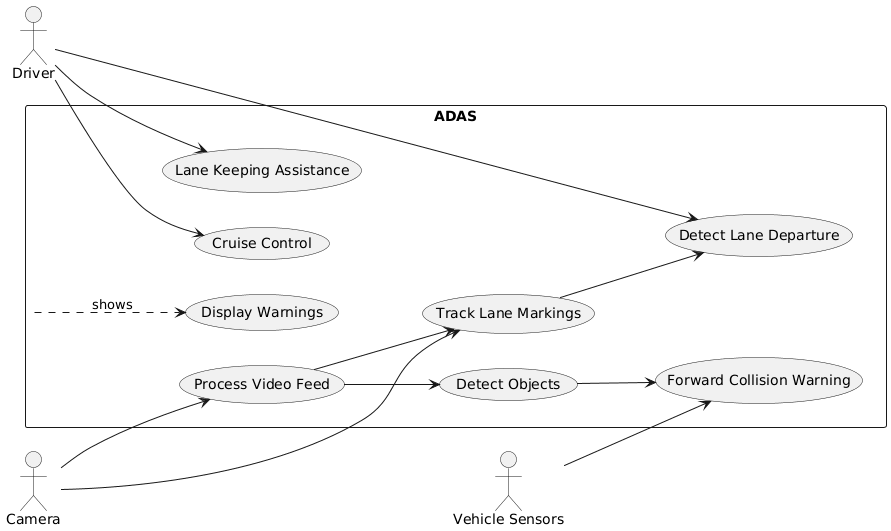

The diagram above was rendered by PlantUML. Its source (embedded in the PNG):
@startuml
left to right direction
skinparam packageStyle rectangle

actor Driver
actor Camera
actor "Vehicle Sensors" as Sensors
rectangle ADAS {
  usecase "Detect Lane Departure" as UC_LD
  usecase "Lane Keeping Assistance" as UC_LKA
  usecase "Forward Collision Warning" as UC_FCW
  usecase "Cruise Control" as UC_CC
  usecase "Display Warnings" as UC_UI
  usecase "Process Video Feed" as UC_VID
  usecase "Detect Objects" as UC_OBJ
  usecase "Track Lane Markings" as UC_TRACK
}

Driver --> UC_LD
Driver --> UC_LKA
Driver --> UC_CC
Camera --> UC_VID
Camera --> UC_TRACK
Sensors --> UC_FCW
ADAS ..> UC_UI : shows
UC_VID --> UC_OBJ
UC_VID --> UC_TRACK
UC_OBJ --> UC_FCW
UC_TRACK --> UC_LD
@enduml